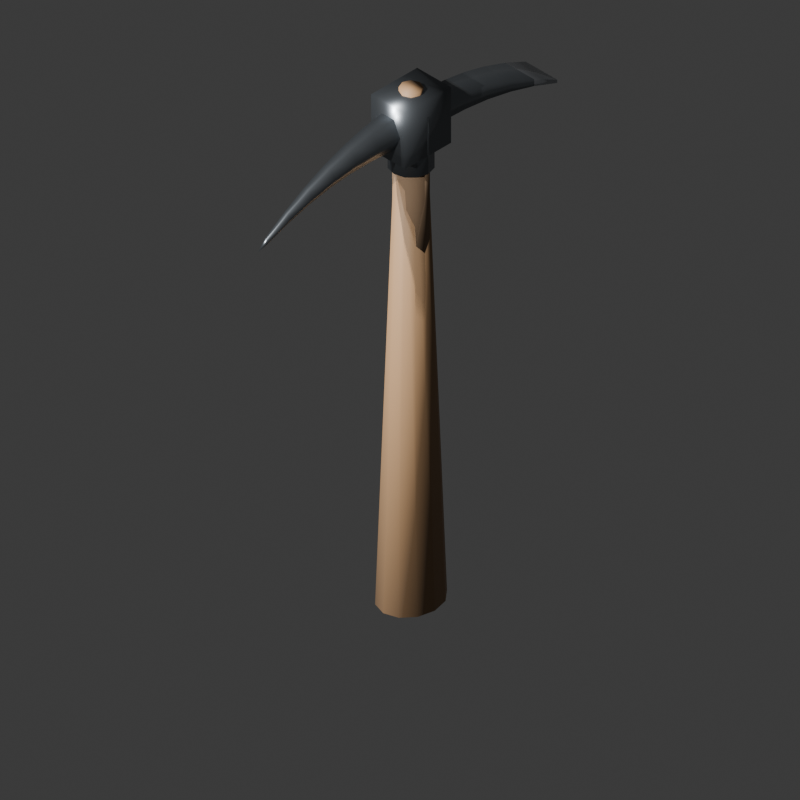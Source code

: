 # Source: pickaxe.blend  (saved by Blender 5.2.44; exported with 4.5.12 LTS)
import bpy
from mathutils import Matrix  # noqa: F401  (used for matrix-valued properties, if any)

bpy.ops.wm.read_factory_settings(use_empty=True)
scene = bpy.context.scene
scene.name = 'Scene'

# ---- collections
col_collection = bpy.data.collections.new('Collection'); scene.collection.children.link(col_collection)

# ---- materials (node trees are filled in below, after node groups)
mat_m_hardwood = bpy.data.materials.new('M_Hardwood')
mat_m_leathergrip = bpy.data.materials.new('M_LeatherGrip')
mat_m_forgediron = bpy.data.materials.new('M_ForgedIron')
mat_m_brassrivet = bpy.data.materials.new('M_BrassRivet')
mat_m_polishedsteel = bpy.data.materials.new('M_PolishedSteel')

# ---- material node trees
mat_m_hardwood.use_nodes = True; mat_m_hardwood.node_tree.nodes.clear()
_N = mat_m_hardwood.node_tree.nodes; _L = mat_m_hardwood.node_tree.links
n0 = _N.new('ShaderNodeOutputMaterial'); n0.name = 'Material Output'; n0.location = (0, 0)
n1 = _N.new('ShaderNodeBsdfPrincipled'); n1.name = 'Principled BSDF'; n1.location = (0, 0)
n1.inputs[0].default_value = (0.34, 0.2, 0.1, 1.0)
n1.inputs[2].default_value = 0.65
n1.inputs[10].default_value = 0.005
_L.new(n1.outputs[0], n0.inputs[0])
n0.is_active_output = True
mat_m_leathergrip.use_nodes = True; mat_m_leathergrip.node_tree.nodes.clear()
_N = mat_m_leathergrip.node_tree.nodes; _L = mat_m_leathergrip.node_tree.links
n0 = _N.new('ShaderNodeOutputMaterial'); n0.name = 'Material Output'; n0.location = (0, 0)
n1 = _N.new('ShaderNodeBsdfPrincipled'); n1.name = 'Principled BSDF'; n1.location = (0, 0)
n1.inputs[0].default_value = (0.22, 0.14, 0.08, 1.0)
n1.inputs[2].default_value = 0.85
n1.inputs[10].default_value = 0.005
_L.new(n1.outputs[0], n0.inputs[0])
n0.is_active_output = True
mat_m_forgediron.use_nodes = True; mat_m_forgediron.node_tree.nodes.clear()
_N = mat_m_forgediron.node_tree.nodes; _L = mat_m_forgediron.node_tree.links
n0 = _N.new('ShaderNodeOutputMaterial'); n0.name = 'Material Output'; n0.location = (0, 0)
n1 = _N.new('ShaderNodeBsdfPrincipled'); n1.name = 'Principled BSDF'; n1.location = (0, 0)
n1.inputs[0].default_value = (0.22, 0.24, 0.26, 1.0)
n1.inputs[1].default_value = 0.92
n1.inputs[2].default_value = 0.34
n1.inputs[10].default_value = 0.005
_L.new(n1.outputs[0], n0.inputs[0])
n0.is_active_output = True
mat_m_brassrivet.use_nodes = True; mat_m_brassrivet.node_tree.nodes.clear()
_N = mat_m_brassrivet.node_tree.nodes; _L = mat_m_brassrivet.node_tree.links
n0 = _N.new('ShaderNodeOutputMaterial'); n0.name = 'Material Output'; n0.location = (0, 0)
n1 = _N.new('ShaderNodeBsdfPrincipled'); n1.name = 'Principled BSDF'; n1.location = (0, 0)
n1.inputs[0].default_value = (0.82, 0.66, 0.24, 1.0)
n1.inputs[1].default_value = 0.9
n1.inputs[2].default_value = 0.3
n1.inputs[10].default_value = 0.005
_L.new(n1.outputs[0], n0.inputs[0])
n0.is_active_output = True
mat_m_polishedsteel.use_nodes = True; mat_m_polishedsteel.node_tree.nodes.clear()
_N = mat_m_polishedsteel.node_tree.nodes; _L = mat_m_polishedsteel.node_tree.links
n0 = _N.new('ShaderNodeOutputMaterial'); n0.name = 'Material Output'; n0.location = (0, 0)
n1 = _N.new('ShaderNodeBsdfPrincipled'); n1.name = 'Principled BSDF'; n1.location = (0, 0)
n1.inputs[0].default_value = (0.65, 0.68, 0.72, 1.0)
n1.inputs[1].default_value = 0.96
n1.inputs[2].default_value = 0.2
n1.inputs[10].default_value = 0.005
_L.new(n1.outputs[0], n0.inputs[0])
n0.is_active_output = True

# ---- world
world_world = bpy.data.worlds.new('World'); scene.world = world_world
world_world.use_nodes = True; world_world.node_tree.nodes.clear()
_N = world_world.node_tree.nodes; _L = world_world.node_tree.links
n0 = _N.new('ShaderNodeOutputWorld'); n0.name = 'World Output'; n0.location = (200, 100)
n1 = _N.new('ShaderNodeBackground'); n1.name = 'Background'; n1.location = (-200, 100)
n1.inputs[0].default_value = (0.05088, 0.05088, 0.05088, 1.0)
_L.new(n1.outputs[0], n0.inputs[0])
n0.is_active_output = True
world_world.color = (0.05088, 0.05088, 0.05088)
world_world.sun_shadow_jitter_overblur = 0.0

# ---- cameras
cam_iconcamera = bpy.data.cameras.new('IconCamera')
cam_iconcamera.type = 'ORTHO'
cam_iconcamera.ortho_scale = 1.15

# ---- lights
light_iconkey = bpy.data.lights.new('IconKey', 'SUN')
light_iconkey.color = (1.0, 0.96, 0.9)
light_iconkey.energy = 4.5
light_iconfill = bpy.data.lights.new('IconFill', 'SUN')
light_iconfill.color = (0.75, 0.85, 1.0)
light_iconfill.energy = 2.2
light_iconrim = bpy.data.lights.new('IconRim', 'SUN')
light_iconrim.energy = 3.0

# ---- meshes
me_cylinder = bpy.data.meshes.new('Cylinder')
me_cylinder.from_pydata([(0.0, 0.07914, -0.4475), (0.0, 0.0465, 0.4025), (0.02407, 0.07155, -0.4475), (0.0102, 0.04328, 0.4025), (0.04169, 0.05082, -0.4475), (0.01767, 0.0345, 0.4025), (0.04814, 0.0225, -0.4475), (0.0204, 0.0225, 0.4025), (0.04169, -0.00582, -0.4475), (0.01767, 0.0105, 0.4025), (0.02407, -0.02655, -0.4475), (0.0102, 0.001715, 0.4025), (0.0, -0.03414, -0.4475), (0.0, -0.0015, 0.4025), (-0.02407, -0.02655, -0.4475), (-0.0102, 0.001715, 0.4025), (-0.04169, -0.00582, -0.4475), (-0.01767, 0.0105, 0.4025), (-0.04814, 0.0225, -0.4475), (-0.0204, 0.0225, 0.4025), (-0.04169, 0.05082, -0.4475), (-0.01767, 0.0345, 0.4025), (-0.02407, 0.07155, -0.4475), (-0.0102, 0.04328, 0.4025), (0.0, 0.0505, 0.1425), (0.0, 0.0505, 0.3225), (0.014, 0.04675, 0.1425), (0.014, 0.04675, 0.3225), (0.02425, 0.0365, 0.1425), (0.02425, 0.0365, 0.3225), (0.028, 0.0225, 0.1425), (0.028, 0.0225, 0.3225), (0.02425, 0.0085, 0.1425), (0.02425, 0.0085, 0.3225), (0.014, -0.001749, 0.1425), (0.014, -0.001749, 0.3225), (0.0, -0.0055, 0.1425), (0.0, -0.0055, 0.3225), (-0.014, -0.001749, 0.1425), (-0.014, -0.001749, 0.3225), (-0.02425, 0.0085, 0.1425), (-0.02425, 0.0085, 0.3225), (-0.028, 0.0225, 0.1425), (-0.028, 0.0225, 0.3225), (-0.02425, 0.0365, 0.1425), (-0.02425, 0.0365, 0.3225), (-0.014, 0.04675, 0.1425), (-0.014, 0.04675, 0.3225), (0.0, 0.0575, 0.3125), (0.0, 0.0575, 0.4125), (0.0175, 0.05281, 0.3125), (0.0175, 0.05281, 0.4125), (0.03031, 0.04, 0.3125), (0.03031, 0.04, 0.4125), (0.035, 0.0225, 0.3125), (0.035, 0.0225, 0.4125), (0.03031, 0.005, 0.3125), (0.03031, 0.005, 0.4125), (0.0175, -0.007811, 0.3125), (0.0175, -0.007811, 0.4125), (0.0, -0.0125, 0.3125), (0.0, -0.0125, 0.4125), (-0.0175, -0.007811, 0.3125), (-0.0175, -0.007811, 0.4125), (-0.03031, 0.005, 0.3125), (-0.03031, 0.005, 0.4125), (-0.035, 0.0225, 0.3125), (-0.035, 0.0225, 0.4125), (-0.03031, 0.04, 0.3125), (-0.03031, 0.04, 0.4125), (-0.0175, 0.05281, 0.3125), (-0.0175, 0.05281, 0.4125), (0.0, -0.0125, 0.3705), (0.0, -0.005572, 0.3665), (0.0, -0.005572, 0.3585), (0.0, -0.0125, 0.3545), (0.002828, -0.009672, 0.3694), (0.004899, -0.007601, 0.3665), (0.005657, -0.006843, 0.3625), (0.004899, -0.007601, 0.3585), (0.002828, -0.009672, 0.3556), (0.004, -0.0125, 0.3694), (0.006928, -0.0125, 0.3665), (0.008, -0.0125, 0.3625), (0.006928, -0.0125, 0.3585), (0.004, -0.0125, 0.3556), (0.002828, -0.01533, 0.3694), (0.004899, -0.0174, 0.3665), (0.005657, -0.01816, 0.3625), (0.004899, -0.0174, 0.3585), (0.002828, -0.01533, 0.3556), (0.0, -0.0165, 0.3694), (0.0, -0.01943, 0.3665), (0.0, -0.0205, 0.3625), (0.0, -0.01943, 0.3585), (0.0, -0.0165, 0.3556), (-0.002828, -0.01533, 0.3694), (-0.004899, -0.0174, 0.3665), (-0.005657, -0.01816, 0.3625), (-0.004899, -0.0174, 0.3585), (-0.002828, -0.01533, 0.3556), (-0.004, -0.0125, 0.3694), (-0.006928, -0.0125, 0.3665), (-0.008, -0.0125, 0.3625), (-0.006928, -0.0125, 0.3585), (-0.004, -0.0125, 0.3556), (-0.002828, -0.009672, 0.3694), (-0.004899, -0.007601, 0.3665), (-0.005657, -0.006843, 0.3625), (-0.004899, -0.007601, 0.3585), (-0.002828, -0.009672, 0.3556), (0.0, -0.0085, 0.3694), (0.0, -0.0045, 0.3625), (0.0, -0.0085, 0.3556), (0.0, 0.0575, 0.3705), (0.0, 0.06443, 0.3665), (0.0, 0.06443, 0.3585), (0.0, 0.0575, 0.3545), (0.002828, 0.06033, 0.3694), (0.004899, 0.0624, 0.3665), (0.005657, 0.06316, 0.3625), (0.004899, 0.0624, 0.3585), (0.002828, 0.06033, 0.3556), (0.004, 0.0575, 0.3694), (0.006928, 0.0575, 0.3665), (0.008, 0.0575, 0.3625), (0.006928, 0.0575, 0.3585), (0.004, 0.0575, 0.3556), (0.002828, 0.05467, 0.3694), (0.004899, 0.0526, 0.3665), (0.005657, 0.05184, 0.3625), (0.004899, 0.0526, 0.3585), (0.002828, 0.05467, 0.3556), (0.0, 0.0535, 0.3694), (0.0, 0.05057, 0.3665), (0.0, 0.0495, 0.3625), (0.0, 0.05057, 0.3585), (0.0, 0.0535, 0.3556), (-0.002828, 0.05467, 0.3694), (-0.004899, 0.0526, 0.3665), (-0.005657, 0.05184, 0.3625), (-0.004899, 0.0526, 0.3585), (-0.002828, 0.05467, 0.3556), (-0.004, 0.0575, 0.3694), (-0.006928, 0.0575, 0.3665), (-0.008, 0.0575, 0.3625), (-0.006928, 0.0575, 0.3585), (-0.004, 0.0575, 0.3556), (-0.002828, 0.06033, 0.3694), (-0.004899, 0.0624, 0.3665), (-0.005657, 0.06316, 0.3625), (-0.004899, 0.0624, 0.3585), (-0.002828, 0.06033, 0.3556), (0.0, 0.0615, 0.3694), (0.0, 0.0655, 0.3625), (0.0, 0.0615, 0.3556), (-0.0345, -0.02437, 0.3438), (-0.0345, -0.02437, 0.4413), (-0.0345, 0.06938, 0.3438), (-0.0345, 0.06938, 0.4413), (0.0345, -0.02437, 0.3438), (0.0345, -0.02437, 0.4413), (0.0345, 0.06938, 0.3438), (0.0345, 0.06938, 0.4413), (0.0248, -0.0225, 0.3925), (0.0124, -0.0225, 0.4193), (-0.0124, -0.0225, 0.4193), (-0.0248, -0.0225, 0.3925), (-0.0124, -0.0225, 0.3657), (0.0124, -0.0225, 0.3657), (0.02137, -0.06417, 0.3906), (0.01068, -0.06417, 0.4137), (-0.01068, -0.06417, 0.4137), (-0.02137, -0.06417, 0.3906), (-0.01068, -0.06417, 0.3674), (0.01068, -0.06417, 0.3674), (0.01793, -0.1058, 0.3847), (0.008965, -0.1058, 0.4041), (-0.008965, -0.1058, 0.4041), (-0.01793, -0.1058, 0.3847), (-0.008965, -0.1058, 0.3653), (0.008965, -0.1058, 0.3653), (0.0145, -0.1475, 0.375), (0.007248, -0.1475, 0.3907), (-0.007248, -0.1475, 0.3907), (-0.0145, -0.1475, 0.375), (-0.007248, -0.1475, 0.3593), (0.007248, -0.1475, 0.3593), (0.01106, -0.1892, 0.3614), (0.005531, -0.1892, 0.3734), (-0.005531, -0.1892, 0.3734), (-0.01106, -0.1892, 0.3614), (-0.005531, -0.1892, 0.3494), (0.005531, -0.1892, 0.3494), (0.007627, -0.2308, 0.3439), (0.003813, -0.2308, 0.3521), (-0.003813, -0.2308, 0.3521), (-0.007627, -0.2308, 0.3439), (-0.003813, -0.2308, 0.3356), (0.003813, -0.2308, 0.3356), (0.004192, -0.2725, 0.3225), (0.002096, -0.2725, 0.327), (-0.002096, -0.2725, 0.327), (-0.004192, -0.2725, 0.3225), (-0.002096, -0.2725, 0.318), (0.002096, -0.2725, 0.318), (0.0, -0.2875, 0.3125), (0.01838, 0.0675, 0.4109), (-0.01838, 0.0675, 0.4109), (-0.01838, 0.0675, 0.3741), (0.01838, 0.0675, 0.3741), (0.02114, 0.1115, 0.4058), (-0.02114, 0.1115, 0.4058), (-0.02114, 0.1115, 0.3752), (0.02114, 0.1115, 0.3752), (0.0239, 0.1555, 0.3966), (-0.0239, 0.1555, 0.3966), (-0.0239, 0.1555, 0.3724), (0.0239, 0.1555, 0.3724), (0.02666, 0.1995, 0.3835), (-0.02666, 0.1995, 0.3835), (-0.02666, 0.1995, 0.3655), (0.02666, 0.1995, 0.3655), (0.02942, 0.2435, 0.3664), (-0.02942, 0.2435, 0.3664), (-0.02942, 0.2435, 0.3546), (0.02942, 0.2435, 0.3546), (0.03217, 0.2875, 0.3453), (-0.03217, 0.2875, 0.3453), (-0.03217, 0.2875, 0.3397), (0.03217, 0.2875, 0.3397), (0.0, 0.0405, 0.4075), (0.0, 0.0405, 0.4475), (0.01273, 0.03523, 0.4075), (0.01273, 0.03523, 0.4475), (0.018, 0.0225, 0.4075), (0.018, 0.0225, 0.4475), (0.01273, 0.009772, 0.4075), (0.01273, 0.009772, 0.4475), (0.0, 0.0045, 0.4075), (0.0, 0.0045, 0.4475), (-0.01273, 0.009772, 0.4075), (-0.01273, 0.009772, 0.4475), (-0.018, 0.0225, 0.4075), (-0.018, 0.0225, 0.4475), (-0.01273, 0.03523, 0.4075), (-0.01273, 0.03523, 0.4475)], [], [(0, 1, 3, 2), (2, 3, 5, 4), (4, 5, 7, 6), (6, 7, 9, 8), (8, 9, 11, 10), (10, 11, 13, 12), (12, 13, 15, 14), (14, 15, 17, 16), (16, 17, 19, 18), (18, 19, 21, 20), (3, 1, 23, 21, 19, 17, 15, 13, 11, 9, 7, 5), (20, 21, 23, 22), (22, 23, 1, 0), (0, 2, 4, 6, 8, 10, 12, 14, 16, 18, 20, 22), (24, 25, 27, 26), (26, 27, 29, 28), (28, 29, 31, 30), (30, 31, 33, 32), (32, 33, 35, 34), (34, 35, 37, 36), (36, 37, 39, 38), (38, 39, 41, 40), (40, 41, 43, 42), (42, 43, 45, 44), (27, 25, 47, 45, 43, 41, 39, 37, 35, 33, 31, 29), (44, 45, 47, 46), (46, 47, 25, 24), (24, 26, 28, 30, 32, 34, 36, 38, 40, 42, 44, 46), (48, 49, 51, 50), (50, 51, 53, 52), (52, 53, 55, 54), (54, 55, 57, 56), (56, 57, 59, 58), (58, 59, 61, 60), (60, 61, 63, 62), (62, 63, 65, 64), (64, 65, 67, 66), (66, 67, 69, 68), (51, 49, 71, 69, 67, 65, 63, 61, 59, 57, 55, 53), (68, 69, 71, 70), (70, 71, 49, 48), (48, 50, 52, 54, 56, 58, 60, 62, 64, 66, 68, 70), (74, 112, 78, 79), (73, 111, 76, 77), (113, 74, 79, 80), (112, 73, 77, 78), (111, 72, 76), (75, 113, 80), (80, 79, 84, 85), (78, 77, 82, 83), (76, 72, 81), (75, 80, 85), (79, 78, 83, 84), (77, 76, 81, 82), (85, 84, 89, 90), (83, 82, 87, 88), (81, 72, 86), (75, 85, 90), (84, 83, 88, 89), (82, 81, 86, 87), (90, 89, 94, 95), (88, 87, 92, 93), (86, 72, 91), (75, 90, 95), (89, 88, 93, 94), (87, 86, 91, 92), (93, 92, 97, 98), (91, 72, 96), (75, 95, 100), (94, 93, 98, 99), (92, 91, 96, 97), (95, 94, 99, 100), (96, 72, 101), (75, 100, 105), (99, 98, 103, 104), (97, 96, 101, 102), (100, 99, 104, 105), (98, 97, 102, 103), (75, 105, 110), (104, 103, 108, 109), (102, 101, 106, 107), (105, 104, 109, 110), (103, 102, 107, 108), (101, 72, 106), (75, 110, 113), (109, 108, 112, 74), (107, 106, 111, 73), (110, 109, 74, 113), (108, 107, 73, 112), (106, 72, 111), (117, 155, 122), (116, 154, 120, 121), (115, 153, 118, 119), (155, 116, 121, 122), (154, 115, 119, 120), (153, 114, 118), (119, 118, 123, 124), (122, 121, 126, 127), (120, 119, 124, 125), (118, 114, 123), (117, 122, 127), (121, 120, 125, 126), (127, 126, 131, 132), (125, 124, 129, 130), (123, 114, 128), (117, 127, 132), (126, 125, 130, 131), (124, 123, 128, 129), (132, 131, 136, 137), (130, 129, 134, 135), (128, 114, 133), (117, 132, 137), (131, 130, 135, 136), (129, 128, 133, 134), (137, 136, 141, 142), (135, 134, 139, 140), (133, 114, 138), (117, 137, 142), (136, 135, 140, 141), (134, 133, 138, 139), (142, 141, 146, 147), (140, 139, 144, 145), (138, 114, 143), (117, 142, 147), (141, 140, 145, 146), (139, 138, 143, 144), (145, 144, 149, 150), (143, 114, 148), (117, 147, 152), (146, 145, 150, 151), (144, 143, 148, 149), (147, 146, 151, 152), (148, 114, 153), (117, 152, 155), (151, 150, 154, 116), (149, 148, 153, 115), (152, 151, 116, 155), (150, 149, 115, 154), (156, 157, 159, 158), (158, 159, 163, 162), (162, 163, 161, 160), (160, 161, 157, 156), (158, 162, 160, 156), (163, 159, 157, 161), (164, 165, 171, 170), (165, 166, 172, 171), (166, 167, 173, 172), (167, 168, 174, 173), (168, 169, 175, 174), (169, 164, 170, 175), (170, 171, 177, 176), (171, 172, 178, 177), (172, 173, 179, 178), (173, 174, 180, 179), (174, 175, 181, 180), (175, 170, 176, 181), (176, 177, 183, 182), (177, 178, 184, 183), (178, 179, 185, 184), (179, 180, 186, 185), (180, 181, 187, 186), (181, 176, 182, 187), (182, 183, 189, 188), (183, 184, 190, 189), (184, 185, 191, 190), (185, 186, 192, 191), (186, 187, 193, 192), (187, 182, 188, 193), (188, 189, 195, 194), (189, 190, 196, 195), (190, 191, 197, 196), (191, 192, 198, 197), (192, 193, 199, 198), (193, 188, 194, 199), (194, 195, 201, 200), (195, 196, 202, 201), (196, 197, 203, 202), (197, 198, 204, 203), (198, 199, 205, 204), (199, 194, 200, 205), (200, 201, 206), (201, 202, 206), (202, 203, 206), (203, 204, 206), (204, 205, 206), (205, 200, 206), (207, 208, 212, 211), (208, 209, 213, 212), (209, 210, 214, 213), (210, 207, 211, 214), (211, 212, 216, 215), (212, 213, 217, 216), (213, 214, 218, 217), (214, 211, 215, 218), (215, 216, 220, 219), (216, 217, 221, 220), (217, 218, 222, 221), (218, 215, 219, 222), (219, 220, 224, 223), (220, 221, 225, 224), (221, 222, 226, 225), (222, 219, 223, 226), (223, 224, 228, 227), (224, 225, 229, 228), (225, 226, 230, 229), (226, 223, 227, 230), (227, 228, 229, 230), (231, 232, 234, 233), (233, 234, 236, 235), (235, 236, 238, 237), (237, 238, 240, 239), (239, 240, 242, 241), (241, 242, 244, 243), (234, 232, 246, 244, 242, 240, 238, 236), (243, 244, 246, 245), (245, 246, 232, 231), (231, 233, 235, 237, 239, 241, 243, 245)])
me_cylinder.polygons.foreach_set('use_smooth', [True] * 217)
me_cylinder.polygons.foreach_set('material_index', [0, 0, 0, 0, 0, 0, 0, 0, 0, 0, 0, 0, 0, 0, 1, 1, 1, 1, 1, 1, 1, 1, 1, 1, 1, 1, 1, 1, 2, 2, 2, 2, 2, 2, 2, 2, 2, 2, 2, 2, 2, 2, 3, 3, 3, 3, 3, 3, 3, 3, 3, 3, 3, 3, 3, 3, 3, 3, 3, 3, 3, 3, 3, 3, 3, 3, 3, 3, 3, 3, 3, 3, 3, 3, 3, 3, 3, 3, 3, 3, 3, 3, 3, 3, 3, 3, 3, 3, 3, 3, 3, 3, 3, 3, 3, 3, 3, 3, 3, 3, 3, 3, 3, 3, 3, 3, 3, 3, 3, 3, 3, 3, 3, 3, 3, 3, 3, 3, 3, 3, 3, 3, 3, 3, 3, 3, 3, 3, 3, 3, 3, 3, 3, 3, 3, 3, 3, 3, 2, 2, 2, 2, 2, 2, 2, 2, 2, 2, 2, 2, 2, 2, 2, 2, 2, 2, 2, 2, 2, 2, 2, 2, 2, 2, 2, 2, 2, 2, 2, 2, 2, 2, 2, 2, 2, 2, 2, 2, 2, 2, 2, 2, 2, 2, 2, 2, 2, 2, 2, 2, 2, 2, 2, 2, 2, 2, 2, 2, 2, 2, 2, 2, 4, 4, 4, 4, 4, 0, 0, 0, 0, 0, 0, 0, 0, 0, 0])
_uv = me_cylinder.uv_layers.new(name='UVMap')
_uv.uv.foreach_set('vector', [1.0, 0.5, 1.0, 1.0, 0.9167, 1.0, 0.9167, 0.5, 0.9167, 0.5, 0.9167, 1.0, 0.8333, 1.0, 0.8333, 0.5, 0.8333, 0.5, 0.8333, 1.0, 0.75, 1.0, 0.75, 0.5, 0.75, 0.5, 0.75, 1.0, 0.6667, 1.0, 0.6667, 0.5, 0.6667, 0.5, 0.6667, 1.0, 0.5833, 1.0, 0.5833, 0.5, 0.5833, 0.5, 0.5833, 1.0, 0.5, 1.0, 0.5, 0.5, 0.5, 0.5, 0.5, 1.0, 0.4167, 1.0, 0.4167, 0.5, 0.4167, 0.5, 0.4167, 1.0, 0.3333, 1.0, 0.3333, 0.5, 0.3333, 0.5, 0.3333, 1.0, 0.25, 1.0, 0.25, 0.5, 0.25, 0.5, 0.25, 1.0, 0.1667, 1.0, 0.1667, 0.5, 0.37, 0.4578, 0.25, 0.49, 0.13, 0.4578, 0.04215, 0.37, 0.01, 0.25, 0.04215, 0.13, 0.13, 0.04215, 0.25, 0.01, 0.37, 0.04215, 0.4578, 0.13, 0.49, 0.25, 0.4578, 0.37, 0.1667, 0.5, 0.1667, 1.0, 0.08333, 1.0, 0.08333, 0.5, 0.08333, 0.5, 0.08333, 1.0, 7.451e-08, 1.0, 7.451e-08, 0.5, 0.75, 0.49, 0.87, 0.4578, 0.9578, 0.37, 0.99, 0.25, 0.9578, 0.13, 0.87, 0.04215, 0.75, 0.01, 0.63, 0.04215, 0.5422, 0.13, 0.51, 0.25, 0.5422, 0.37, 0.63, 0.4578, 1.0, 0.5, 1.0, 1.0, 0.9167, 1.0, 0.9167, 0.5, 0.9167, 0.5, 0.9167, 1.0, 0.8333, 1.0, 0.8333, 0.5, 0.8333, 0.5, 0.8333, 1.0, 0.75, 1.0, 0.75, 0.5, 0.75, 0.5, 0.75, 1.0, 0.6667, 1.0, 0.6667, 0.5, 0.6667, 0.5, 0.6667, 1.0, 0.5833, 1.0, 0.5833, 0.5, 0.5833, 0.5, 0.5833, 1.0, 0.5, 1.0, 0.5, 0.5, 0.5, 0.5, 0.5, 1.0, 0.4167, 1.0, 0.4167, 0.5, 0.4167, 0.5, 0.4167, 1.0, 0.3333, 1.0, 0.3333, 0.5, 0.3333, 0.5, 0.3333, 1.0, 0.25, 1.0, 0.25, 0.5, 0.25, 0.5, 0.25, 1.0, 0.1667, 1.0, 0.1667, 0.5, 0.37, 0.4578, 0.25, 0.49, 0.13, 0.4578, 0.04215, 0.37, 0.01, 0.25, 0.04215, 0.13, 0.13, 0.04215, 0.25, 0.01, 0.37, 0.04215, 0.4578, 0.13, 0.49, 0.25, 0.4578, 0.37, 0.1667, 0.5, 0.1667, 1.0, 0.08333, 1.0, 0.08333, 0.5, 0.08333, 0.5, 0.08333, 1.0, 7.451e-08, 1.0, 7.451e-08, 0.5, 0.75, 0.49, 0.87, 0.4578, 0.9578, 0.37, 0.99, 0.25, 0.9578, 0.13, 0.87, 0.04215, 0.75, 0.01, 0.63, 0.04215, 0.5422, 0.13, 0.51, 0.25, 0.5422, 0.37, 0.63, 0.4578, 1.0, 0.5, 1.0, 1.0, 0.9167, 1.0, 0.9167, 0.5, 0.9167, 0.5, 0.9167, 1.0, 0.8333, 1.0, 0.8333, 0.5, 0.8333, 0.5, 0.8333, 1.0, 0.75, 1.0, 0.75, 0.5, 0.75, 0.5, 0.75, 1.0, 0.6667, 1.0, 0.6667, 0.5, 0.6667, 0.5, 0.6667, 1.0, 0.5833, 1.0, 0.5833, 0.5, 0.5833, 0.5, 0.5833, 1.0, 0.5, 1.0, 0.5, 0.5, 0.5, 0.5, 0.5, 1.0, 0.4167, 1.0, 0.4167, 0.5, 0.4167, 0.5, 0.4167, 1.0, 0.3333, 1.0, 0.3333, 0.5, 0.3333, 0.5, 0.3333, 1.0, 0.25, 1.0, 0.25, 0.5, 0.25, 0.5, 0.25, 1.0, 0.1667, 1.0, 0.1667, 0.5, 0.37, 0.4578, 0.25, 0.49, 0.13, 0.4578, 0.04215, 0.37, 0.01, 0.25, 0.04215, 0.13, 0.13, 0.04215, 0.25, 0.01, 0.37, 0.04215, 0.4578, 0.13, 0.49, 0.25, 0.4578, 0.37, 0.1667, 0.5, 0.1667, 1.0, 0.08333, 1.0, 0.08333, 0.5, 0.08333, 0.5, 0.08333, 1.0, 7.451e-08, 1.0, 7.451e-08, 0.5, 0.75, 0.49, 0.87, 0.4578, 0.9578, 0.37, 0.99, 0.25, 0.9578, 0.13, 0.87, 0.04215, 0.75, 0.01, 0.63, 0.04215, 0.5422, 0.13, 0.51, 0.25, 0.5422, 0.37, 0.63, 0.4578, 0.75, 0.3333, 0.75, 0.5, 0.625, 0.5, 0.625, 0.3333, 0.75, 0.6667, 0.75, 0.8333, 0.625, 0.8333, 0.625, 0.6667, 0.75, 0.1667, 0.75, 0.3333, 0.625, 0.3333, 0.625, 0.1667, 0.75, 0.5, 0.75, 0.6667, 0.625, 0.6667, 0.625, 0.5, 0.75, 0.8333, 0.6875, 1.0, 0.625, 0.8333, 0.6875, 0.0, 0.75, 0.1667, 0.625, 0.1667, 0.625, 0.1667, 0.625, 0.3333, 0.5, 0.3333, 0.5, 0.1667, 0.625, 0.5, 0.625, 0.6667, 0.5, 0.6667, 0.5, 0.5, 0.625, 0.8333, 0.5625, 1.0, 0.5, 0.8333, 0.5625, 0.0, 0.625, 0.1667, 0.5, 0.1667, 0.625, 0.3333, 0.625, 0.5, 0.5, 0.5, 0.5, 0.3333, 0.625, 0.6667, 0.625, 0.8333, 0.5, 0.8333, 0.5, 0.6667, 0.5, 0.1667, 0.5, 0.3333, 0.375, 0.3333, 0.375, 0.1667, 0.5, 0.5, 0.5, 0.6667, 0.375, 0.6667, 0.375, 0.5, 0.5, 0.8333, 0.4375, 1.0, 0.375, 0.8333, 0.4375, 0.0, 0.5, 0.1667, 0.375, 0.1667, 0.5, 0.3333, 0.5, 0.5, 0.375, 0.5, 0.375, 0.3333, 0.5, 0.6667, 0.5, 0.8333, 0.375, 0.8333, 0.375, 0.6667, 0.375, 0.1667, 0.375, 0.3333, 0.25, 0.3333, 0.25, 0.1667, 0.375, 0.5, 0.375, 0.6667, 0.25, 0.6667, 0.25, 0.5, 0.375, 0.8333, 0.3125, 1.0, 0.25, 0.8333, 0.3125, 0.0, 0.375, 0.1667, 0.25, 0.1667, 0.375, 0.3333, 0.375, 0.5, 0.25, 0.5, 0.25, 0.3333, 0.375, 0.6667, 0.375, 0.8333, 0.25, 0.8333, 0.25, 0.6667, 0.25, 0.5, 0.25, 0.6667, 0.125, 0.6667, 0.125, 0.5, 0.25, 0.8333, 0.1875, 1.0, 0.125, 0.8333, 0.1875, 0.0, 0.25, 0.1667, 0.125, 0.1667, 0.25, 0.3333, 0.25, 0.5, 0.125, 0.5, 0.125, 0.3333, 0.25, 0.6667, 0.25, 0.8333, 0.125, 0.8333, 0.125, 0.6667, 0.25, 0.1667, 0.25, 0.3333, 0.125, 0.3333, 0.125, 0.1667, 0.125, 0.8333, 0.0625, 1.0, 0.0, 0.8333, 0.0625, 0.0, 0.125, 0.1667, 0.0, 0.1667, 0.125, 0.3333, 0.125, 0.5, 0.0, 0.5, 0.0, 0.3333, 0.125, 0.6667, 0.125, 0.8333, 0.0, 0.8333, 0.0, 0.6667, 0.125, 0.1667, 0.125, 0.3333, 0.0, 0.3333, 0.0, 0.1667, 0.125, 0.5, 0.125, 0.6667, 0.0, 0.6667, 0.0, 0.5, 0.9375, 0.0, 1.0, 0.1667, 0.875, 0.1667, 1.0, 0.3333, 1.0, 0.5, 0.875, 0.5, 0.875, 0.3333, 1.0, 0.6667, 1.0, 0.8333, 0.875, 0.8333, 0.875, 0.6667, 1.0, 0.1667, 1.0, 0.3333, 0.875, 0.3333, 0.875, 0.1667, 1.0, 0.5, 1.0, 0.6667, 0.875, 0.6667, 0.875, 0.5, 1.0, 0.8333, 0.9375, 1.0, 0.875, 0.8333, 0.8125, 0.0, 0.875, 0.1667, 0.75, 0.1667, 0.875, 0.3333, 0.875, 0.5, 0.75, 0.5, 0.75, 0.3333, 0.875, 0.6667, 0.875, 0.8333, 0.75, 0.8333, 0.75, 0.6667, 0.875, 0.1667, 0.875, 0.3333, 0.75, 0.3333, 0.75, 0.1667, 0.875, 0.5, 0.875, 0.6667, 0.75, 0.6667, 0.75, 0.5, 0.875, 0.8333, 0.8125, 1.0, 0.75, 0.8333, 0.6875, 0.0, 0.75, 0.1667, 0.625, 0.1667, 0.75, 0.3333, 0.75, 0.5, 0.625, 0.5, 0.625, 0.3333, 0.75, 0.6667, 0.75, 0.8333, 0.625, 0.8333, 0.625, 0.6667, 0.75, 0.1667, 0.75, 0.3333, 0.625, 0.3333, 0.625, 0.1667, 0.75, 0.5, 0.75, 0.6667, 0.625, 0.6667, 0.625, 0.5, 0.75, 0.8333, 0.6875, 1.0, 0.625, 0.8333, 0.625, 0.6667, 0.625, 0.8333, 0.5, 0.8333, 0.5, 0.6667, 0.625, 0.1667, 0.625, 0.3333, 0.5, 0.3333, 0.5, 0.1667, 0.625, 0.5, 0.625, 0.6667, 0.5, 0.6667, 0.5, 0.5, 0.625, 0.8333, 0.5625, 1.0, 0.5, 0.8333, 0.5625, 0.0, 0.625, 0.1667, 0.5, 0.1667, 0.625, 0.3333, 0.625, 0.5, 0.5, 0.5, 0.5, 0.3333, 0.5, 0.1667, 0.5, 0.3333, 0.375, 0.3333, 0.375, 0.1667, 0.5, 0.5, 0.5, 0.6667, 0.375, 0.6667, 0.375, 0.5, 0.5, 0.8333, 0.4375, 1.0, 0.375, 0.8333, 0.4375, 0.0, 0.5, 0.1667, 0.375, 0.1667, 0.5, 0.3333, 0.5, 0.5, 0.375, 0.5, 0.375, 0.3333, 0.5, 0.6667, 0.5, 0.8333, 0.375, 0.8333, 0.375, 0.6667, 0.375, 0.1667, 0.375, 0.3333, 0.25, 0.3333, 0.25, 0.1667, 0.375, 0.5, 0.375, 0.6667, 0.25, 0.6667, 0.25, 0.5, 0.375, 0.8333, 0.3125, 1.0, 0.25, 0.8333, 0.3125, 0.0, 0.375, 0.1667, 0.25, 0.1667, 0.375, 0.3333, 0.375, 0.5, 0.25, 0.5, 0.25, 0.3333, 0.375, 0.6667, 0.375, 0.8333, 0.25, 0.8333, 0.25, 0.6667, 0.25, 0.1667, 0.25, 0.3333, 0.125, 0.3333, 0.125, 0.1667, 0.25, 0.5, 0.25, 0.6667, 0.125, 0.6667, 0.125, 0.5, 0.25, 0.8333, 0.1875, 1.0, 0.125, 0.8333, 0.1875, 0.0, 0.25, 0.1667, 0.125, 0.1667, 0.25, 0.3333, 0.25, 0.5, 0.125, 0.5, 0.125, 0.3333, 0.25, 0.6667, 0.25, 0.8333, 0.125, 0.8333, 0.125, 0.6667, 0.125, 0.1667, 0.125, 0.3333, 0.0, 0.3333, 0.0, 0.1667, 0.125, 0.5, 0.125, 0.6667, 0.0, 0.6667, 0.0, 0.5, 0.125, 0.8333, 0.0625, 1.0, 0.0, 0.8333, 0.0625, 0.0, 0.125, 0.1667, 0.0, 0.1667, 0.125, 0.3333, 0.125, 0.5, 0.0, 0.5, 0.0, 0.3333, 0.125, 0.6667, 0.125, 0.8333, 0.0, 0.8333, 0.0, 0.6667, 1.0, 0.5, 1.0, 0.6667, 0.875, 0.6667, 0.875, 0.5, 1.0, 0.8333, 0.9375, 1.0, 0.875, 0.8333, 0.9375, 0.0, 1.0, 0.1667, 0.875, 0.1667, 1.0, 0.3333, 1.0, 0.5, 0.875, 0.5, 0.875, 0.3333, 1.0, 0.6667, 1.0, 0.8333, 0.875, 0.8333, 0.875, 0.6667, 1.0, 0.1667, 1.0, 0.3333, 0.875, 0.3333, 0.875, 0.1667, 0.875, 0.8333, 0.8125, 1.0, 0.75, 0.8333, 0.8125, 0.0, 0.875, 0.1667, 0.75, 0.1667, 0.875, 0.3333, 0.875, 0.5, 0.75, 0.5, 0.75, 0.3333, 0.875, 0.6667, 0.875, 0.8333, 0.75, 0.8333, 0.75, 0.6667, 0.875, 0.1667, 0.875, 0.3333, 0.75, 0.3333, 0.75, 0.1667, 0.875, 0.5, 0.875, 0.6667, 0.75, 0.6667, 0.75, 0.5, 0.0, 0.0, 0.0, 0.0, 0.0, 0.0, 0.0, 0.0, 0.0, 0.0, 0.0, 0.0, 0.0, 0.0, 0.0, 0.0, 0.0, 0.0, 0.0, 0.0, 0.0, 0.0, 0.0, 0.0, 0.0, 0.0, 0.0, 0.0, 0.0, 0.0, 0.0, 0.0, 0.0, 0.0, 0.0, 0.0, 0.0, 0.0, 0.0, 0.0, 0.0, 0.0, 0.0, 0.0, 0.0, 0.0, 0.0, 0.0, 0.0, 0.0, 0.0, 0.0, 0.0, 0.0, 0.0, 0.0, 0.0, 0.0, 0.0, 0.0, 0.0, 0.0, 0.0, 0.0, 0.0, 0.0, 0.0, 0.0, 0.0, 0.0, 0.0, 0.0, 0.0, 0.0, 0.0, 0.0, 0.0, 0.0, 0.0, 0.0, 0.0, 0.0, 0.0, 0.0, 0.0, 0.0, 0.0, 0.0, 0.0, 0.0, 0.0, 0.0, 0.0, 0.0, 0.0, 0.0, 0.0, 0.0, 0.0, 0.0, 0.0, 0.0, 0.0, 0.0, 0.0, 0.0, 0.0, 0.0, 0.0, 0.0, 0.0, 0.0, 0.0, 0.0, 0.0, 0.0, 0.0, 0.0, 0.0, 0.0, 0.0, 0.0, 0.0, 0.0, 0.0, 0.0, 0.0, 0.0, 0.0, 0.0, 0.0, 0.0, 0.0, 0.0, 0.0, 0.0, 0.0, 0.0, 0.0, 0.0, 0.0, 0.0, 0.0, 0.0, 0.0, 0.0, 0.0, 0.0, 0.0, 0.0, 0.0, 0.0, 0.0, 0.0, 0.0, 0.0, 0.0, 0.0, 0.0, 0.0, 0.0, 0.0, 0.0, 0.0, 0.0, 0.0, 0.0, 0.0, 0.0, 0.0, 0.0, 0.0, 0.0, 0.0, 0.0, 0.0, 0.0, 0.0, 0.0, 0.0, 0.0, 0.0, 0.0, 0.0, 0.0, 0.0, 0.0, 0.0, 0.0, 0.0, 0.0, 0.0, 0.0, 0.0, 0.0, 0.0, 0.0, 0.0, 0.0, 0.0, 0.0, 0.0, 0.0, 0.0, 0.0, 0.0, 0.0, 0.0, 0.0, 0.0, 0.0, 0.0, 0.0, 0.0, 0.0, 0.0, 0.0, 0.0, 0.0, 0.0, 0.0, 0.0, 0.0, 0.0, 0.0, 0.0, 0.0, 0.0, 0.0, 0.0, 0.0, 0.0, 0.0, 0.0, 0.0, 0.0, 0.0, 0.0, 0.0, 0.0, 0.0, 0.0, 0.0, 0.0, 0.0, 0.0, 0.0, 0.0, 0.0, 0.0, 0.0, 0.0, 0.0, 0.0, 0.0, 0.0, 0.0, 0.0, 0.0, 0.0, 0.0, 0.0, 0.0, 0.0, 0.0, 0.0, 0.0, 0.0, 0.0, 0.0, 0.0, 0.0, 0.0, 0.0, 0.0, 0.0, 0.0, 0.0, 0.0, 0.0, 0.0, 0.0, 0.0, 0.0, 0.0, 0.0, 0.0, 0.0, 0.0, 0.0, 0.0, 0.0, 0.0, 0.0, 0.0, 0.0, 0.0, 0.0, 0.0, 0.0, 0.0, 0.0, 0.0, 0.0, 0.0, 0.0, 0.0, 0.0, 0.0, 0.0, 0.0, 0.0, 0.0, 0.0, 0.0, 0.0, 0.0, 0.0, 0.0, 0.0, 0.0, 0.0, 0.0, 0.0, 0.0, 0.0, 0.0, 0.0, 0.0, 0.0, 0.0, 0.0, 0.0, 0.0, 0.0, 0.0, 0.0, 0.0, 0.0, 0.0, 0.0, 0.0, 0.0, 0.0, 0.0, 0.0, 0.0, 0.0, 0.0, 0.0, 0.0, 0.0, 0.0, 0.0, 0.0, 0.0, 0.0, 0.0, 0.0, 0.0, 0.0, 0.0, 0.0, 0.0, 0.0, 0.0, 0.0, 0.0, 0.0, 0.0, 0.0, 0.0, 0.0, 0.0, 0.0, 0.0, 0.0, 0.0, 0.0, 0.0, 0.0, 0.0, 0.0, 0.0, 0.0, 0.0, 0.0, 0.0, 0.0, 0.0, 0.0, 0.0, 0.0, 0.0, 0.0, 0.0, 0.0, 0.0, 0.0, 0.0, 0.0, 0.0, 0.0, 0.0, 0.0, 0.0, 0.0, 0.0, 0.0, 0.0, 0.0, 0.0, 0.0, 0.0, 0.0, 0.0, 0.0, 0.0, 0.0, 0.0, 0.0, 0.0, 0.0, 0.0, 0.0, 0.0, 0.0, 0.0, 0.0, 0.0, 0.0, 0.0, 0.0, 0.0, 0.0, 0.0, 0.0, 0.0, 0.0, 0.0, 0.0, 0.0, 0.0, 0.0, 0.0, 0.0, 0.0, 0.0, 0.0, 0.0, 0.0, 0.0, 0.0, 0.0, 0.0, 0.0, 0.0, 0.0, 0.0, 0.0, 0.0, 0.0, 0.0, 0.0, 0.0, 0.0, 0.0, 0.0, 0.0, 0.0, 0.0, 0.0, 0.0, 0.0, 0.0, 0.0, 0.0, 0.0, 0.0, 0.0, 0.0, 0.0, 0.0, 0.0, 0.0, 0.0, 0.0, 0.0, 0.0, 0.0, 0.0, 0.0, 0.0, 0.0, 0.0, 0.0, 0.0, 0.0, 0.0, 0.0, 0.0, 0.0, 0.0, 0.0, 0.0, 0.0, 0.0, 0.0, 0.0, 0.0, 0.0, 0.0, 0.0, 0.0, 0.0, 0.0, 0.0, 0.0, 0.0, 0.0, 0.0, 0.0, 0.0, 0.0, 0.0, 0.0, 0.0, 0.0, 0.0, 0.0, 0.0, 0.0, 0.0, 0.0, 0.0, 0.0, 0.0, 0.0, 0.0, 0.0, 1.0, 0.5, 1.0, 1.0, 0.875, 1.0, 0.875, 0.5, 0.875, 0.5, 0.875, 1.0, 0.75, 1.0, 0.75, 0.5, 0.75, 0.5, 0.75, 1.0, 0.625, 1.0, 0.625, 0.5, 0.625, 0.5, 0.625, 1.0, 0.5, 1.0, 0.5, 0.5, 0.5, 0.5, 0.5, 1.0, 0.375, 1.0, 0.375, 0.5, 0.375, 0.5, 0.375, 1.0, 0.25, 1.0, 0.25, 0.5, 0.4197, 0.4197, 0.25, 0.49, 0.08029, 0.4197, 0.01, 0.25, 0.08029, 0.08029, 0.25, 0.01, 0.4197, 0.08029, 0.49, 0.25, 0.25, 0.5, 0.25, 1.0, 0.125, 1.0, 0.125, 0.5, 0.125, 0.5, 0.125, 1.0, 0.0, 1.0, 0.0, 0.5, 0.75, 0.49, 0.9197, 0.4197, 0.99, 0.25, 0.9197, 0.08029, 0.75, 0.01, 0.5803, 0.08029, 0.51, 0.25, 0.5803, 0.4197])
me_cylinder.materials.append(mat_m_hardwood)
me_cylinder.materials.append(mat_m_leathergrip)
me_cylinder.materials.append(mat_m_forgediron)
me_cylinder.materials.append(mat_m_brassrivet)
me_cylinder.materials.append(mat_m_polishedsteel)
me_cylinder.update()

# ---- objects
ob_pickaxe = bpy.data.objects.new('Pickaxe', me_cylinder)
ob_iconcamera = bpy.data.objects.new('IconCamera', cam_iconcamera)
ob_iconkey = bpy.data.objects.new('IconKey', light_iconkey)
ob_iconfill = bpy.data.objects.new('IconFill', light_iconfill)
ob_iconrim = bpy.data.objects.new('IconRim', light_iconrim)

# ---- transforms, parenting, visibility, modifiers, constraints
ob_pickaxe.location = (0.0, 0.0, 0.0)
ob_iconcamera.location = (1.0, -1.0, 0.9)
ob_iconcamera.rotation_euler = (0.9599, 0.0, 0.7854)
ob_iconkey.location = (0.0, 0.0, 0.0)
ob_iconkey.rotation_euler = (0.7854, 0.4363, -0.5236)
ob_iconfill.location = (0.0, 0.0, 0.0)
ob_iconfill.rotation_euler = (-0.5236, -0.7854, 2.094)
ob_iconrim.location = (0.0, 0.0, 0.0)
ob_iconrim.rotation_euler = (-1.047, 0.3491, 3.491)

# ---- collection membership
col_collection.objects.link(ob_pickaxe)
col_collection.objects.link(ob_iconcamera)
col_collection.objects.link(ob_iconkey)
col_collection.objects.link(ob_iconfill)
col_collection.objects.link(ob_iconrim)

# ---- scene / render settings (as saved in the file)
scene.camera = ob_iconcamera
scene.frame_start = 1; scene.frame_end = 250; scene.frame_set(1)
scene.render.engine = 'BLENDER_EEVEE_NEXT'
scene.render.resolution_x = 512
scene.render.resolution_y = 512
scene.render.film_transparent = True
scene.render.bake_bias = 0.0
scene.render.bake_samples = 0
scene.render.compositor_device = 'GPU'
scene.eevee.use_volume_custom_range = False
scene.eevee.fast_gi_thickness_near = 0.1
scene.eevee.fast_gi_thickness_far = 0.0
scene.eevee.ray_tracing_options.screen_trace_thickness = 0.1
bpy.context.view_layer.update()
